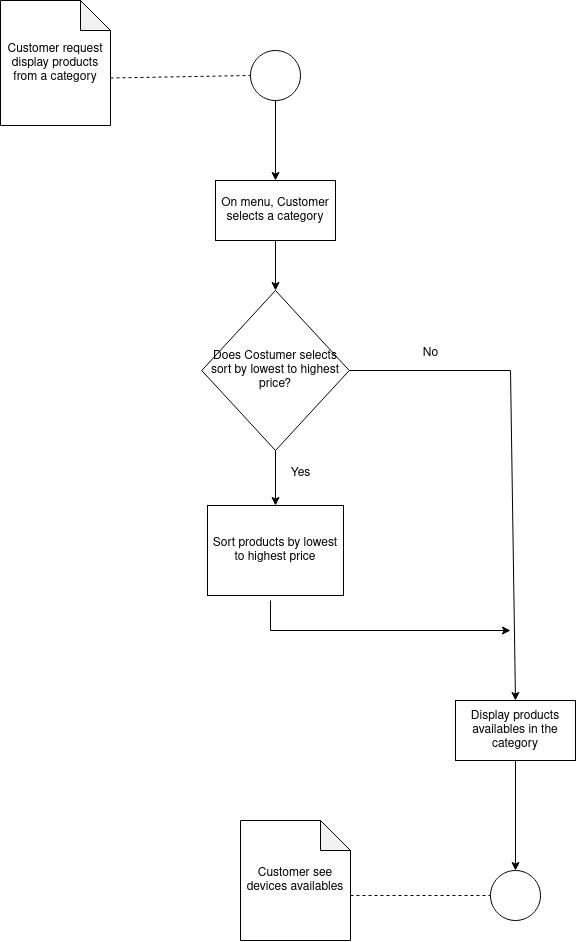

The diagram above was exported from draw.io. Its source (the exported page's mxGraphModel, read from the mxfile embedded in the PNG):
<mxGraphModel dx="1934" dy="806" grid="1" gridSize="10" guides="1" tooltips="1" connect="1" arrows="1" fold="1" page="1" pageScale="1" pageWidth="827" pageHeight="1169" math="0" shadow="0">
  <root>
    <mxCell id="0" />
    <mxCell id="1" parent="0" />
    <mxCell id="8jDrOJ4q1PWokz8hstbI-1" value="Customer request display products from a category" style="shape=note;whiteSpace=wrap;html=1;backgroundOutline=1;darkOpacity=0.05;" parent="1" vertex="1">
      <mxGeometry x="130" y="80" width="110" height="125" as="geometry" />
    </mxCell>
    <mxCell id="8jDrOJ4q1PWokz8hstbI-2" value="" style="ellipse;whiteSpace=wrap;html=1;aspect=fixed;" parent="1" vertex="1">
      <mxGeometry x="380" y="130" width="50" height="50" as="geometry" />
    </mxCell>
    <mxCell id="8jDrOJ4q1PWokz8hstbI-3" value="On menu, Customer selects a category" style="rounded=0;whiteSpace=wrap;html=1;" parent="1" vertex="1">
      <mxGeometry x="345" y="260" width="120" height="60" as="geometry" />
    </mxCell>
    <mxCell id="8jDrOJ4q1PWokz8hstbI-4" value="Display products availables in the category" style="rounded=0;whiteSpace=wrap;html=1;" parent="1" vertex="1">
      <mxGeometry x="585" y="780" width="120" height="60" as="geometry" />
    </mxCell>
    <mxCell id="8jDrOJ4q1PWokz8hstbI-5" value="Customer see devices availables" style="shape=note;whiteSpace=wrap;html=1;backgroundOutline=1;darkOpacity=0.05;" parent="1" vertex="1">
      <mxGeometry x="370" y="900" width="110" height="120" as="geometry" />
    </mxCell>
    <mxCell id="8jDrOJ4q1PWokz8hstbI-7" value="" style="endArrow=none;dashed=1;html=1;rounded=0;entryX=0;entryY=0.5;entryDx=0;entryDy=0;exitX=0;exitY=0;exitDx=110;exitDy=77.5;exitPerimeter=0;" parent="1" source="8jDrOJ4q1PWokz8hstbI-1" target="8jDrOJ4q1PWokz8hstbI-2" edge="1">
      <mxGeometry width="50" height="50" relative="1" as="geometry">
        <mxPoint x="260" y="220" as="sourcePoint" />
        <mxPoint x="310" y="170" as="targetPoint" />
      </mxGeometry>
    </mxCell>
    <mxCell id="8jDrOJ4q1PWokz8hstbI-8" value="" style="endArrow=classic;html=1;rounded=0;exitX=0.5;exitY=1;exitDx=0;exitDy=0;entryX=0.5;entryY=0;entryDx=0;entryDy=0;" parent="1" source="8jDrOJ4q1PWokz8hstbI-2" target="8jDrOJ4q1PWokz8hstbI-3" edge="1">
      <mxGeometry width="50" height="50" relative="1" as="geometry">
        <mxPoint x="460" y="250" as="sourcePoint" />
        <mxPoint x="510" y="200" as="targetPoint" />
      </mxGeometry>
    </mxCell>
    <mxCell id="8jDrOJ4q1PWokz8hstbI-10" value="" style="endArrow=none;dashed=1;html=1;rounded=0;entryX=0;entryY=0.5;entryDx=0;entryDy=0;exitX=0;exitY=0;exitDx=110;exitDy=75;exitPerimeter=0;" parent="1" source="8jDrOJ4q1PWokz8hstbI-5" target="8jDrOJ4q1PWokz8hstbI-12" edge="1">
      <mxGeometry width="50" height="50" relative="1" as="geometry">
        <mxPoint x="490" y="930" as="sourcePoint" />
        <mxPoint x="540" y="880" as="targetPoint" />
      </mxGeometry>
    </mxCell>
    <mxCell id="8jDrOJ4q1PWokz8hstbI-12" value="" style="ellipse;whiteSpace=wrap;html=1;aspect=fixed;" parent="1" vertex="1">
      <mxGeometry x="620" y="950" width="50" height="50" as="geometry" />
    </mxCell>
    <mxCell id="X4-7eqLyQ2mRgCr9qPXm-2" value="Does Costumer selects sort by lowest to highest price? " style="rhombus;whiteSpace=wrap;html=1;" vertex="1" parent="1">
      <mxGeometry x="331.25" y="370" width="147.5" height="160" as="geometry" />
    </mxCell>
    <mxCell id="X4-7eqLyQ2mRgCr9qPXm-3" value="Sort products by lowest to highest price" style="rounded=0;whiteSpace=wrap;html=1;" vertex="1" parent="1">
      <mxGeometry x="337" y="585" width="136" height="90" as="geometry" />
    </mxCell>
    <mxCell id="X4-7eqLyQ2mRgCr9qPXm-4" value="" style="endArrow=classic;html=1;rounded=0;exitX=0.5;exitY=1;exitDx=0;exitDy=0;" edge="1" parent="1" source="8jDrOJ4q1PWokz8hstbI-3" target="X4-7eqLyQ2mRgCr9qPXm-2">
      <mxGeometry width="50" height="50" relative="1" as="geometry">
        <mxPoint x="390" y="500" as="sourcePoint" />
        <mxPoint x="440" y="450" as="targetPoint" />
      </mxGeometry>
    </mxCell>
    <mxCell id="X4-7eqLyQ2mRgCr9qPXm-5" value="" style="endArrow=classic;html=1;rounded=0;exitX=1;exitY=0.5;exitDx=0;exitDy=0;entryX=0.5;entryY=0;entryDx=0;entryDy=0;" edge="1" parent="1" source="X4-7eqLyQ2mRgCr9qPXm-2" target="8jDrOJ4q1PWokz8hstbI-4">
      <mxGeometry width="50" height="50" relative="1" as="geometry">
        <mxPoint x="550" y="470" as="sourcePoint" />
        <mxPoint x="600" y="420" as="targetPoint" />
        <Array as="points">
          <mxPoint x="640" y="450" />
        </Array>
      </mxGeometry>
    </mxCell>
    <mxCell id="X4-7eqLyQ2mRgCr9qPXm-6" value="No" style="text;html=1;align=center;verticalAlign=middle;resizable=0;points=[];autosize=1;strokeColor=none;fillColor=none;" vertex="1" parent="1">
      <mxGeometry x="540" y="418" width="40" height="30" as="geometry" />
    </mxCell>
    <mxCell id="X4-7eqLyQ2mRgCr9qPXm-7" value="" style="endArrow=classic;html=1;rounded=0;exitX=0.5;exitY=1;exitDx=0;exitDy=0;entryX=0.5;entryY=0;entryDx=0;entryDy=0;" edge="1" parent="1" source="X4-7eqLyQ2mRgCr9qPXm-2" target="X4-7eqLyQ2mRgCr9qPXm-3">
      <mxGeometry width="50" height="50" relative="1" as="geometry">
        <mxPoint x="510" y="540" as="sourcePoint" />
        <mxPoint x="560" y="490" as="targetPoint" />
      </mxGeometry>
    </mxCell>
    <mxCell id="X4-7eqLyQ2mRgCr9qPXm-8" value="Yes" style="text;html=1;align=center;verticalAlign=middle;resizable=0;points=[];autosize=1;strokeColor=none;fillColor=none;" vertex="1" parent="1">
      <mxGeometry x="410" y="538" width="40" height="30" as="geometry" />
    </mxCell>
    <mxCell id="X4-7eqLyQ2mRgCr9qPXm-9" value="" style="endArrow=classic;html=1;rounded=0;" edge="1" parent="1">
      <mxGeometry width="50" height="50" relative="1" as="geometry">
        <mxPoint x="400" y="680" as="sourcePoint" />
        <mxPoint x="640" y="710" as="targetPoint" />
        <Array as="points">
          <mxPoint x="400" y="710" />
        </Array>
      </mxGeometry>
    </mxCell>
    <mxCell id="X4-7eqLyQ2mRgCr9qPXm-11" value="" style="endArrow=classic;html=1;rounded=0;exitX=0.5;exitY=1;exitDx=0;exitDy=0;entryX=0.5;entryY=0;entryDx=0;entryDy=0;" edge="1" parent="1" source="8jDrOJ4q1PWokz8hstbI-4" target="8jDrOJ4q1PWokz8hstbI-12">
      <mxGeometry width="50" height="50" relative="1" as="geometry">
        <mxPoint x="390" y="1040" as="sourcePoint" />
        <mxPoint x="440" y="990" as="targetPoint" />
      </mxGeometry>
    </mxCell>
  </root>
</mxGraphModel>